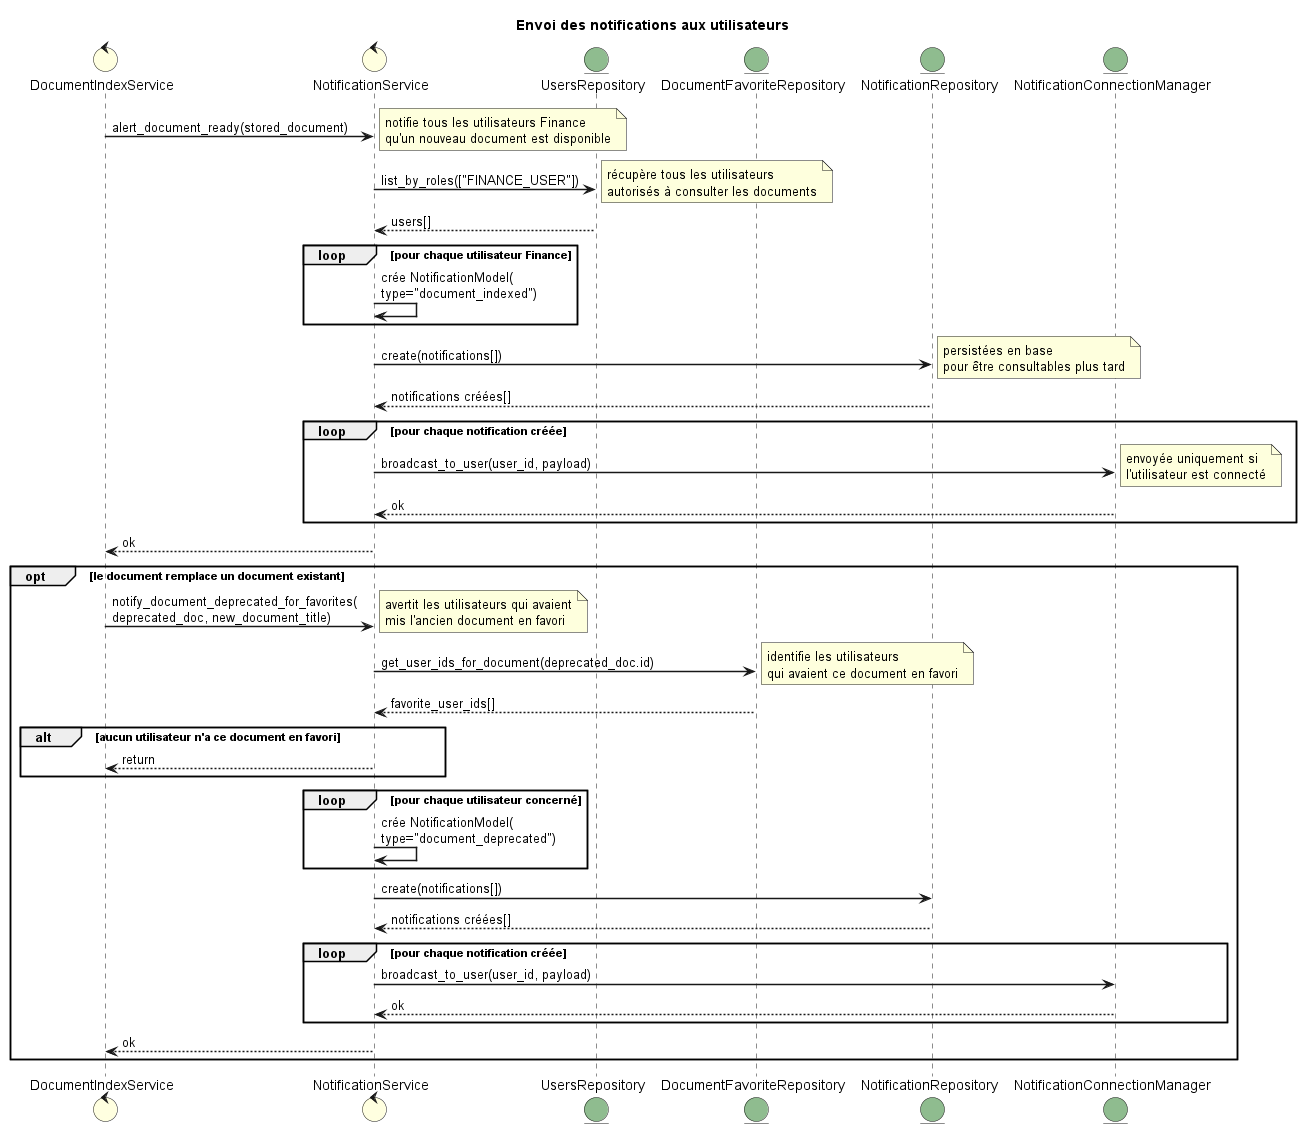

The diagram above was rendered by PlantUML. Its source (embedded in the PNG):
@startuml notification

title Envoi des notifications aux utilisateurs

skinparam sequenceArrowThickness 1.5
skinparam sequenceGroupBorderThickness 1.5
skinparam backgroundColor #ffffff
skinparam sequenceGroupBodyBackgroundColor transparent

control "DocumentIndexService" as IndexService #LightYellow
control "NotificationService" as NotifService #LightYellow
entity "UsersRepository" as UserRepo #DarkSeaGreen
entity "DocumentFavoriteRepository" as FavRepo #DarkSeaGreen
entity "NotificationRepository" as NotifRepo #DarkSeaGreen
entity "NotificationConnectionManager" as WsManager #DarkSeaGreen

IndexService -> NotifService : alert_document_ready(stored_document)
note right : notifie tous les utilisateurs Finance\nqu'un nouveau document est disponible

NotifService -> UserRepo : list_by_roles(["FINANCE_USER"])
note right : récupère tous les utilisateurs\nautorisés à consulter les documents
UserRepo --> NotifService : users[]

loop pour chaque utilisateur Finance
    NotifService -> NotifService : crée NotificationModel(\ntype="document_indexed")
end

NotifService -> NotifRepo : create(notifications[])
note right : persistées en base\npour être consultables plus tard
NotifRepo --> NotifService : notifications créées[]

loop pour chaque notification créée
    NotifService -> WsManager : broadcast_to_user(user_id, payload)
    note right : envoyée uniquement si\nl'utilisateur est connecté
    WsManager --> NotifService : ok
end

NotifService --> IndexService : ok

opt le document remplace un document existant
    IndexService -> NotifService : notify_document_deprecated_for_favorites(\ndeprecated_doc, new_document_title)
    note right : avertit les utilisateurs qui avaient\nmis l'ancien document en favori

    NotifService -> FavRepo : get_user_ids_for_document(deprecated_doc.id)
    note right : identifie les utilisateurs\nqui avaient ce document en favori
    FavRepo --> NotifService : favorite_user_ids[]

    alt aucun utilisateur n'a ce document en favori
        NotifService --> IndexService : return
    end

    loop pour chaque utilisateur concerné
        NotifService -> NotifService : crée NotificationModel(\ntype="document_deprecated")
    end

    NotifService -> NotifRepo : create(notifications[])
    NotifRepo --> NotifService : notifications créées[]

    loop pour chaque notification créée
        NotifService -> WsManager : broadcast_to_user(user_id, payload)
        WsManager --> NotifService : ok
    end

    NotifService --> IndexService : ok
end

@enduml